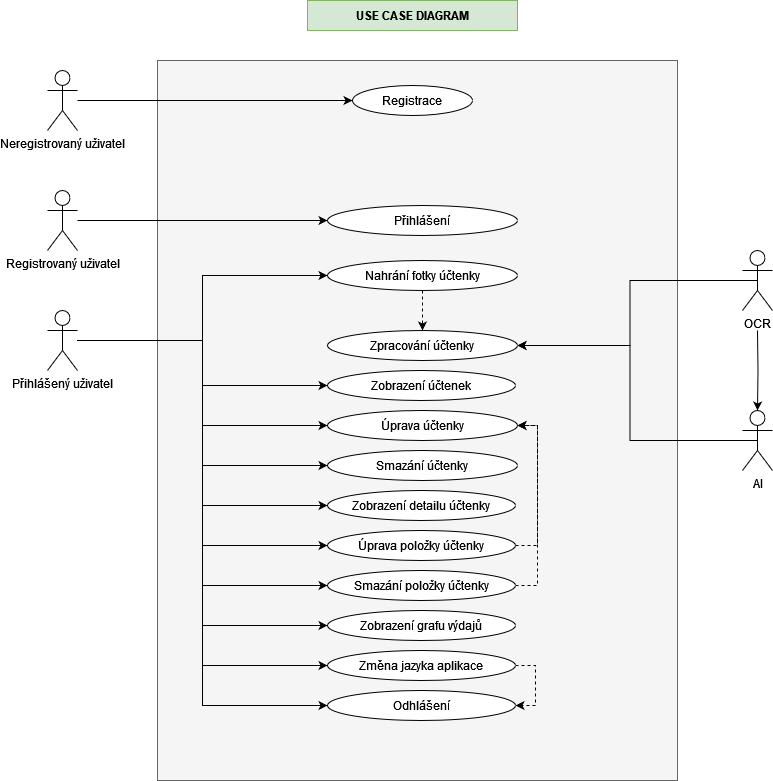

The diagram above was exported from draw.io. Its source (the exported page's mxGraphModel, read from the mxfile embedded in the PNG):
<mxGraphModel dx="1434" dy="774" grid="1" gridSize="10" guides="1" tooltips="1" connect="1" arrows="1" fold="1" page="1" pageScale="1" pageWidth="850" pageHeight="1100" math="0" shadow="0">
  <root>
    <mxCell id="0" />
    <mxCell id="1" parent="0" />
    <mxCell id="bLT1GOkX8yQKAqGvZ9yk-40" value="" style="rounded=0;whiteSpace=wrap;html=1;labelBackgroundColor=#D5E8D4;fillColor=#f5f5f5;strokeColor=#666666;fontColor=#333333;" parent="1" vertex="1">
      <mxGeometry x="160" y="70" width="520" height="720" as="geometry" />
    </mxCell>
    <mxCell id="bLT1GOkX8yQKAqGvZ9yk-11" style="edgeStyle=orthogonalEdgeStyle;rounded=0;orthogonalLoop=1;jettySize=auto;html=1;entryX=0;entryY=0.5;entryDx=0;entryDy=0;" parent="1" source="bLT1GOkX8yQKAqGvZ9yk-1" target="bLT1GOkX8yQKAqGvZ9yk-9" edge="1">
      <mxGeometry relative="1" as="geometry" />
    </mxCell>
    <mxCell id="bLT1GOkX8yQKAqGvZ9yk-1" value="Neregistrovaný uživatel" style="shape=umlActor;verticalLabelPosition=bottom;verticalAlign=top;html=1;outlineConnect=0;" parent="1" vertex="1">
      <mxGeometry x="50" y="80" width="30" height="60" as="geometry" />
    </mxCell>
    <mxCell id="bLT1GOkX8yQKAqGvZ9yk-2" value="&lt;b style=&quot;background-color: rgb(213, 232, 212);&quot;&gt;USE CASE DIAGRAM&lt;/b&gt;" style="text;html=1;align=center;verticalAlign=middle;whiteSpace=wrap;rounded=0;fillColor=#d5e8d4;strokeColor=#82b366;" parent="1" vertex="1">
      <mxGeometry x="310" y="10" width="210" height="30" as="geometry" />
    </mxCell>
    <mxCell id="bLT1GOkX8yQKAqGvZ9yk-23" style="edgeStyle=orthogonalEdgeStyle;rounded=0;orthogonalLoop=1;jettySize=auto;html=1;" parent="1" source="bLT1GOkX8yQKAqGvZ9yk-3" target="bLT1GOkX8yQKAqGvZ9yk-13" edge="1">
      <mxGeometry relative="1" as="geometry" />
    </mxCell>
    <mxCell id="bLT1GOkX8yQKAqGvZ9yk-3" value="Registrovaný uživatel" style="shape=umlActor;verticalLabelPosition=bottom;verticalAlign=top;html=1;outlineConnect=0;" parent="1" vertex="1">
      <mxGeometry x="50" y="200" width="30" height="60" as="geometry" />
    </mxCell>
    <mxCell id="bLT1GOkX8yQKAqGvZ9yk-24" style="edgeStyle=orthogonalEdgeStyle;rounded=0;orthogonalLoop=1;jettySize=auto;html=1;entryX=0;entryY=0.5;entryDx=0;entryDy=0;" parent="1" source="bLT1GOkX8yQKAqGvZ9yk-4" target="bLT1GOkX8yQKAqGvZ9yk-14" edge="1">
      <mxGeometry relative="1" as="geometry" />
    </mxCell>
    <mxCell id="bLT1GOkX8yQKAqGvZ9yk-26" style="edgeStyle=orthogonalEdgeStyle;rounded=0;orthogonalLoop=1;jettySize=auto;html=1;entryX=0;entryY=0.5;entryDx=0;entryDy=0;" parent="1" source="bLT1GOkX8yQKAqGvZ9yk-4" target="bLT1GOkX8yQKAqGvZ9yk-16" edge="1">
      <mxGeometry relative="1" as="geometry" />
    </mxCell>
    <mxCell id="bLT1GOkX8yQKAqGvZ9yk-27" style="edgeStyle=orthogonalEdgeStyle;rounded=0;orthogonalLoop=1;jettySize=auto;html=1;entryX=0;entryY=0.5;entryDx=0;entryDy=0;" parent="1" source="bLT1GOkX8yQKAqGvZ9yk-4" target="bLT1GOkX8yQKAqGvZ9yk-17" edge="1">
      <mxGeometry relative="1" as="geometry" />
    </mxCell>
    <mxCell id="bLT1GOkX8yQKAqGvZ9yk-28" style="edgeStyle=orthogonalEdgeStyle;rounded=0;orthogonalLoop=1;jettySize=auto;html=1;entryX=0;entryY=0.5;entryDx=0;entryDy=0;" parent="1" source="bLT1GOkX8yQKAqGvZ9yk-4" target="bLT1GOkX8yQKAqGvZ9yk-18" edge="1">
      <mxGeometry relative="1" as="geometry" />
    </mxCell>
    <mxCell id="bLT1GOkX8yQKAqGvZ9yk-29" style="edgeStyle=orthogonalEdgeStyle;rounded=0;orthogonalLoop=1;jettySize=auto;html=1;entryX=0;entryY=0.5;entryDx=0;entryDy=0;" parent="1" source="bLT1GOkX8yQKAqGvZ9yk-4" target="bLT1GOkX8yQKAqGvZ9yk-20" edge="1">
      <mxGeometry relative="1" as="geometry" />
    </mxCell>
    <mxCell id="bLT1GOkX8yQKAqGvZ9yk-30" style="edgeStyle=orthogonalEdgeStyle;rounded=0;orthogonalLoop=1;jettySize=auto;html=1;entryX=0;entryY=0.5;entryDx=0;entryDy=0;" parent="1" source="bLT1GOkX8yQKAqGvZ9yk-4" target="bLT1GOkX8yQKAqGvZ9yk-19" edge="1">
      <mxGeometry relative="1" as="geometry" />
    </mxCell>
    <mxCell id="bLT1GOkX8yQKAqGvZ9yk-31" style="edgeStyle=orthogonalEdgeStyle;rounded=0;orthogonalLoop=1;jettySize=auto;html=1;entryX=0;entryY=0.5;entryDx=0;entryDy=0;" parent="1" source="bLT1GOkX8yQKAqGvZ9yk-4" target="bLT1GOkX8yQKAqGvZ9yk-21" edge="1">
      <mxGeometry relative="1" as="geometry" />
    </mxCell>
    <mxCell id="bLT1GOkX8yQKAqGvZ9yk-37" style="edgeStyle=orthogonalEdgeStyle;rounded=0;orthogonalLoop=1;jettySize=auto;html=1;entryX=0;entryY=0.5;entryDx=0;entryDy=0;" parent="1" source="bLT1GOkX8yQKAqGvZ9yk-4" target="bLT1GOkX8yQKAqGvZ9yk-35" edge="1">
      <mxGeometry relative="1" as="geometry" />
    </mxCell>
    <mxCell id="bLT1GOkX8yQKAqGvZ9yk-38" style="edgeStyle=orthogonalEdgeStyle;rounded=0;orthogonalLoop=1;jettySize=auto;html=1;entryX=0;entryY=0.5;entryDx=0;entryDy=0;" parent="1" source="bLT1GOkX8yQKAqGvZ9yk-4" target="bLT1GOkX8yQKAqGvZ9yk-34" edge="1">
      <mxGeometry relative="1" as="geometry" />
    </mxCell>
    <mxCell id="bLT1GOkX8yQKAqGvZ9yk-39" style="edgeStyle=orthogonalEdgeStyle;rounded=0;orthogonalLoop=1;jettySize=auto;html=1;entryX=0;entryY=0.5;entryDx=0;entryDy=0;" parent="1" source="bLT1GOkX8yQKAqGvZ9yk-4" target="bLT1GOkX8yQKAqGvZ9yk-36" edge="1">
      <mxGeometry relative="1" as="geometry" />
    </mxCell>
    <mxCell id="bLT1GOkX8yQKAqGvZ9yk-4" value="Přihlášený uživatel" style="shape=umlActor;verticalLabelPosition=bottom;verticalAlign=top;html=1;outlineConnect=0;" parent="1" vertex="1">
      <mxGeometry x="50" y="320" width="30" height="60" as="geometry" />
    </mxCell>
    <mxCell id="bLT1GOkX8yQKAqGvZ9yk-32" style="edgeStyle=orthogonalEdgeStyle;rounded=0;orthogonalLoop=1;jettySize=auto;html=1;exitX=0.5;exitY=0.5;exitDx=0;exitDy=0;entryX=1;entryY=0.5;entryDx=0;entryDy=0;exitPerimeter=0;" parent="1" source="cERs4Ik-OaO0fq1NegUe-10" target="bLT1GOkX8yQKAqGvZ9yk-15" edge="1">
      <mxGeometry relative="1" as="geometry">
        <mxPoint x="720" y="325" as="sourcePoint" />
      </mxGeometry>
    </mxCell>
    <mxCell id="bLT1GOkX8yQKAqGvZ9yk-42" style="edgeStyle=orthogonalEdgeStyle;rounded=0;orthogonalLoop=1;jettySize=auto;html=1;exitX=0.5;exitY=1;exitDx=0;exitDy=0;" parent="1" target="cERs4Ik-OaO0fq1NegUe-16" edge="1">
      <mxGeometry relative="1" as="geometry">
        <mxPoint x="760" y="340" as="sourcePoint" />
        <mxPoint x="760" y="415" as="targetPoint" />
      </mxGeometry>
    </mxCell>
    <mxCell id="bLT1GOkX8yQKAqGvZ9yk-33" style="edgeStyle=orthogonalEdgeStyle;rounded=0;orthogonalLoop=1;jettySize=auto;html=1;entryX=1;entryY=0.5;entryDx=0;entryDy=0;exitX=0.5;exitY=0.5;exitDx=0;exitDy=0;exitPerimeter=0;" parent="1" source="cERs4Ik-OaO0fq1NegUe-16" target="bLT1GOkX8yQKAqGvZ9yk-15" edge="1">
      <mxGeometry relative="1" as="geometry">
        <mxPoint x="720" y="430" as="sourcePoint" />
      </mxGeometry>
    </mxCell>
    <mxCell id="bLT1GOkX8yQKAqGvZ9yk-9" value="Registrace" style="ellipse;whiteSpace=wrap;html=1;" parent="1" vertex="1">
      <mxGeometry x="355" y="95" width="120" height="30" as="geometry" />
    </mxCell>
    <mxCell id="bLT1GOkX8yQKAqGvZ9yk-13" value="Přihlášení" style="ellipse;whiteSpace=wrap;html=1;" parent="1" vertex="1">
      <mxGeometry x="330" y="215" width="190" height="30" as="geometry" />
    </mxCell>
    <mxCell id="cERs4Ik-OaO0fq1NegUe-4" style="edgeStyle=orthogonalEdgeStyle;rounded=0;orthogonalLoop=1;jettySize=auto;html=1;entryX=0.5;entryY=0;entryDx=0;entryDy=0;dashed=1;strokeWidth=1;" edge="1" parent="1" source="bLT1GOkX8yQKAqGvZ9yk-14" target="bLT1GOkX8yQKAqGvZ9yk-15">
      <mxGeometry relative="1" as="geometry" />
    </mxCell>
    <mxCell id="bLT1GOkX8yQKAqGvZ9yk-14" value="Nahrání fotky účtenky" style="ellipse;whiteSpace=wrap;html=1;" parent="1" vertex="1">
      <mxGeometry x="330" y="270" width="190" height="30" as="geometry" />
    </mxCell>
    <mxCell id="bLT1GOkX8yQKAqGvZ9yk-15" value="Zpracování účtenky" style="ellipse;whiteSpace=wrap;html=1;" parent="1" vertex="1">
      <mxGeometry x="330" y="340" width="190" height="30" as="geometry" />
    </mxCell>
    <mxCell id="bLT1GOkX8yQKAqGvZ9yk-16" value="Zobrazení účtenek" style="ellipse;whiteSpace=wrap;html=1;" parent="1" vertex="1">
      <mxGeometry x="330" y="380" width="188" height="30" as="geometry" />
    </mxCell>
    <mxCell id="bLT1GOkX8yQKAqGvZ9yk-17" value="Úprava účtenky" style="ellipse;whiteSpace=wrap;html=1;" parent="1" vertex="1">
      <mxGeometry x="330" y="420" width="190" height="30" as="geometry" />
    </mxCell>
    <mxCell id="bLT1GOkX8yQKAqGvZ9yk-18" value="Smazání účtenky" style="ellipse;whiteSpace=wrap;html=1;" parent="1" vertex="1">
      <mxGeometry x="330" y="460" width="190" height="30" as="geometry" />
    </mxCell>
    <mxCell id="bLT1GOkX8yQKAqGvZ9yk-19" value="Úprava položky účtenky" style="ellipse;whiteSpace=wrap;html=1;" parent="1" vertex="1">
      <mxGeometry x="330" y="540" width="188" height="30" as="geometry" />
    </mxCell>
    <mxCell id="bLT1GOkX8yQKAqGvZ9yk-20" value="Zobrazení detailu účtenky" style="ellipse;whiteSpace=wrap;html=1;" parent="1" vertex="1">
      <mxGeometry x="330" y="500" width="188" height="30" as="geometry" />
    </mxCell>
    <mxCell id="cERs4Ik-OaO0fq1NegUe-8" style="edgeStyle=orthogonalEdgeStyle;rounded=0;orthogonalLoop=1;jettySize=auto;html=1;entryX=1;entryY=0.5;entryDx=0;entryDy=0;exitX=1;exitY=0.5;exitDx=0;exitDy=0;dashed=1;" edge="1" parent="1" source="bLT1GOkX8yQKAqGvZ9yk-21" target="bLT1GOkX8yQKAqGvZ9yk-17">
      <mxGeometry relative="1" as="geometry" />
    </mxCell>
    <mxCell id="bLT1GOkX8yQKAqGvZ9yk-21" value="Smazání položky účtenky" style="ellipse;whiteSpace=wrap;html=1;" parent="1" vertex="1">
      <mxGeometry x="330" y="580" width="188" height="30" as="geometry" />
    </mxCell>
    <mxCell id="bLT1GOkX8yQKAqGvZ9yk-34" value="Zobrazení grafu výdajů" style="ellipse;whiteSpace=wrap;html=1;" parent="1" vertex="1">
      <mxGeometry x="330" y="620" width="188" height="30" as="geometry" />
    </mxCell>
    <mxCell id="cERs4Ik-OaO0fq1NegUe-9" style="edgeStyle=orthogonalEdgeStyle;rounded=0;orthogonalLoop=1;jettySize=auto;html=1;entryX=1;entryY=0.5;entryDx=0;entryDy=0;exitX=1;exitY=0.5;exitDx=0;exitDy=0;dashed=1;" edge="1" parent="1" source="bLT1GOkX8yQKAqGvZ9yk-35" target="bLT1GOkX8yQKAqGvZ9yk-36">
      <mxGeometry relative="1" as="geometry" />
    </mxCell>
    <mxCell id="bLT1GOkX8yQKAqGvZ9yk-35" value="Změna jazyka aplikace" style="ellipse;whiteSpace=wrap;html=1;" parent="1" vertex="1">
      <mxGeometry x="330" y="660" width="188" height="30" as="geometry" />
    </mxCell>
    <mxCell id="bLT1GOkX8yQKAqGvZ9yk-36" value="Odhlášení" style="ellipse;whiteSpace=wrap;html=1;" parent="1" vertex="1">
      <mxGeometry x="330" y="700" width="188" height="30" as="geometry" />
    </mxCell>
    <mxCell id="cERs4Ik-OaO0fq1NegUe-7" style="edgeStyle=orthogonalEdgeStyle;rounded=0;orthogonalLoop=1;jettySize=auto;html=1;entryX=1;entryY=0.5;entryDx=0;entryDy=0;exitX=1;exitY=0.5;exitDx=0;exitDy=0;dashed=1;" edge="1" parent="1" source="bLT1GOkX8yQKAqGvZ9yk-19" target="bLT1GOkX8yQKAqGvZ9yk-17">
      <mxGeometry relative="1" as="geometry" />
    </mxCell>
    <mxCell id="cERs4Ik-OaO0fq1NegUe-10" value="OCR" style="shape=umlActor;verticalLabelPosition=bottom;verticalAlign=top;html=1;outlineConnect=0;" vertex="1" parent="1">
      <mxGeometry x="745" y="260" width="30" height="60" as="geometry" />
    </mxCell>
    <mxCell id="cERs4Ik-OaO0fq1NegUe-16" value="AI" style="shape=umlActor;verticalLabelPosition=bottom;verticalAlign=top;html=1;outlineConnect=0;" vertex="1" parent="1">
      <mxGeometry x="745" y="420" width="30" height="60" as="geometry" />
    </mxCell>
  </root>
</mxGraphModel>